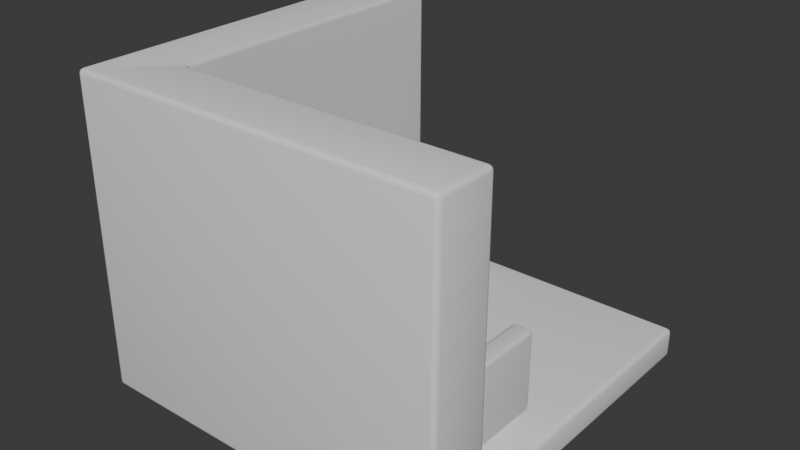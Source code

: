 # Source: simple_room.blend  (saved by Blender 5.0.119; exported with 4.5.12 LTS)
import bpy
from mathutils import Matrix  # noqa: F401  (used for matrix-valued properties, if any)

bpy.ops.wm.read_factory_settings(use_empty=True)
scene = bpy.context.scene
scene.name = 'Scene'

# ---- collections
col_collection = bpy.data.collections.new('Collection'); scene.collection.children.link(col_collection)

# ---- node groups
ng_smooth_by_angle = bpy.data.node_groups.new('Smooth by Angle', 'GeometryNodeTree')
_s = ng_smooth_by_angle.interface.new_socket(name='Mesh', in_out='OUTPUT', socket_type='NodeSocketGeometry')
_s = ng_smooth_by_angle.interface.new_socket(name='Mesh', in_out='INPUT', socket_type='NodeSocketGeometry')
_s = ng_smooth_by_angle.interface.new_socket(name='Angle', in_out='INPUT', socket_type='NodeSocketFloat')
_s.subtype = 'ANGLE'
_s.default_value = 0.5236
_s.min_value = 0.0
_s.max_value = 3.142
_s.description = 'Maximum face angle for smooth edges'
_s = ng_smooth_by_angle.interface.new_socket(name='Ignore Sharpness', in_out='INPUT', socket_type='NodeSocketBool')
_s.force_non_field = True
ng_smooth_by_angle.is_modifier = True
_N = ng_smooth_by_angle.nodes; _L = ng_smooth_by_angle.links
n0 = _N.new('GeometryNodeSetShadeSmooth'); n0.name = 'Set Shade Smooth'; n0.location = (120, -80)
n0.domain = 'EDGE'
n1 = _N.new('GeometryNodeSetShadeSmooth'); n1.name = 'Set Shade Smooth.001'; n1.location = (300, -80)
n2 = _N.new('NodeGroupOutput'); n2.name = 'Group Output'; n2.location = (480, -80)
n3 = _N.new('GeometryNodeInputMeshEdgeAngle'); n3.name = 'Edge Angle'; n3.location = (-440, -240)
n4 = _N.new('NodeGroupInput'); n4.name = 'Group Input'; n4.location = (-80, -80)
n5 = _N.new('GeometryNodeInputEdgeSmooth'); n5.name = 'Is Edge Smooth'; n5.location = (-260, -120)
n6 = _N.new('GeometryNodeInputShadeSmooth'); n6.name = 'Is Shade Smooth'; n6.location = (-440, -397)
n7 = _N.new('FunctionNodeCompare'); n7.name = 'Compare'; n7.location = (-260, -260)
n7.operation = 'LESS_EQUAL'
n7.inputs[6].default_value = (0.0, 0.0, 0.0, 0.0)
n7.inputs[7].default_value = (0.0, 0.0, 0.0, 0.0)
n8 = _N.new('FunctionNodeBooleanMath'); n8.name = 'Boolean Math.001'; n8.location = (-80, -260)
n9 = _N.new('NodeGroupInput'); n9.name = 'Group Input.001'; n9.location = (-440, -329)
n10 = _N.new('NodeGroupInput'); n10.name = 'Group Input.002'; n10.location = (-259, -189)
n11 = _N.new('FunctionNodeBooleanMath'); n11.name = 'Boolean Math'; n11.location = (-80, -149)
n11.operation = 'OR'
n12 = _N.new('FunctionNodeBooleanMath'); n12.name = 'Boolean Math.002'; n12.location = (-260, -380)
n12.operation = 'OR'
n13 = _N.new('NodeGroupInput'); n13.name = 'Group Input.003'; n13.location = (-440, -460)
_L.new(n3.outputs[0], n7.inputs[0])
_L.new(n1.outputs[0], n2.inputs[0])
_L.new(n9.outputs[1], n7.inputs[1])
_L.new(n7.outputs[0], n8.inputs[0])
_L.new(n4.outputs[0], n0.inputs[0])
_L.new(n0.outputs[0], n1.inputs[0])
_L.new(n8.outputs[0], n0.inputs[2])
_L.new(n10.outputs[2], n11.inputs[1])
_L.new(n5.outputs[0], n11.inputs[0])
_L.new(n11.outputs[0], n0.inputs[1])
_L.new(n13.outputs[2], n12.inputs[1])
_L.new(n6.outputs[0], n12.inputs[0])
_L.new(n12.outputs[0], n8.inputs[1])
n2.is_active_output = True

# ---- world
world_world = bpy.data.worlds.new('World'); scene.world = world_world
world_world.use_nodes = True; world_world.node_tree.nodes.clear()
_N = world_world.node_tree.nodes; _L = world_world.node_tree.links
n0 = _N.new('ShaderNodeOutputWorld'); n0.name = 'World Output'; n0.location = (200, 100)
n1 = _N.new('ShaderNodeBackground'); n1.name = 'Background'; n1.location = (-200, 100)
n1.inputs[0].default_value = (0.05088, 0.05088, 0.05088, 1.0)
_L.new(n1.outputs[0], n0.inputs[0])
n0.is_active_output = True
world_world.color = (0.05088, 0.05088, 0.05088)
world_world.sun_shadow_jitter_overblur = 0.0

# ---- meshes
me_cube_001 = bpy.data.meshes.new('Cube.001')
me_cube_001.from_pydata([(-1.0, -1.0, -1.0), (-1.0, -1.0, 1.0), (-1.0, 1.0, -1.0), (-1.0, 1.0, 1.0), (1.0, -1.0, -1.0), (1.0, -1.0, 1.0)], [], [(0, 1, 3, 2), (4, 5, 1, 0)])
me_cube_001.polygons.foreach_set('use_smooth', [True] * 2)
_uv = me_cube_001.uv_layers.new(name='UVMap')
_uv.uv.foreach_set('vector', [0.375, 0.0, 0.625, 0.0, 0.625, 0.25, 0.375, 0.25, 0.375, 0.75, 0.625, 0.75, 0.625, 1.0, 0.375, 1.0])
me_cube_001.update()
me_cube_002 = bpy.data.meshes.new('Cube.002')
me_cube_002.from_pydata([(-1.0, -1.0, -1.0), (-1.0, 1.0, -1.0), (1.0, -1.0, -1.0), (1.0, 1.0, -1.0)], [], [(1, 3, 2, 0)])
me_cube_002.polygons.foreach_set('use_smooth', [True] * 1)
_uv = me_cube_002.uv_layers.new(name='UVMap')
_uv.uv.foreach_set('vector', [0.125, 0.5, 0.375, 0.5, 0.375, 0.75, 0.125, 0.75])
me_cube_002.update()
me_cube_003 = bpy.data.meshes.new('Cube.003')
me_cube_003.from_pydata([(-1.0, -1.0, -0.7807), (-1.0, -1.0, 0.7807), (-1.0, 1.0, -0.7807), (-1.0, 1.0, 0.7807), (1.0, -1.0, -0.7807), (1.0, -1.0, 0.7807), (1.0, 1.0, -0.7807), (1.0, 1.0, 0.7807), (1.0, -1.0, -0.3179), (1.0, 1.0, -0.3179), (-1.0, 1.0, -0.3179), (-1.0, -1.0, -0.3179), (-0.6595, 1.0, -0.7807), (0.6595, 1.0, -0.7807), (0.6595, 1.0, 0.7807), (-0.6595, 1.0, 0.7807), (0.6595, -1.0, -0.7807), (-0.6595, -1.0, -0.7807), (-0.6595, -1.0, 0.7807), (0.6595, -1.0, 0.7807), (-0.6595, -1.0, -0.3179), (0.6595, -1.0, -0.3179), (0.6595, 1.0, -0.3179), (-0.6595, 1.0, -0.3179), (-1.0, -0.5814, -0.7807), (-1.0, -0.5814, 0.7807), (1.0, -0.5814, -0.7807), (1.0, -0.5814, 0.7807), (-0.6595, -0.5814, 0.7807), (0.6595, -0.5814, 0.7807), (0.6595, -0.5814, -0.7807), (-0.6595, -0.5814, -0.7807), (1.0, -0.5814, -0.3179), (-1.0, -0.5814, -0.3179), (0.6595, -0.5814, -0.3179), (-0.6595, -0.5814, -0.3179)], [], [(33, 25, 3, 10), (4, 8, 21, 16), (32, 27, 5, 8), (26, 32, 8, 4), (13, 22, 9, 6), (17, 20, 11, 0), (24, 33, 10, 2), (18, 20, 21, 19), (2, 10, 23, 12), (28, 18, 19, 29), (30, 16, 17, 31), (20, 17, 16, 21), (22, 13, 12, 23), (10, 3, 15, 23), (30, 26, 4, 16), (24, 31, 17, 0), (22, 14, 7, 9), (27, 29, 19, 5), (28, 25, 1, 18), (8, 5, 19, 21), (20, 18, 1, 11), (15, 3, 25, 28), (7, 14, 29, 27), (2, 12, 31, 24), (13, 6, 26, 30), (13, 30, 31, 12), (22, 23, 35, 34), (0, 11, 33, 24), (6, 9, 32, 26), (9, 7, 27, 32), (11, 1, 25, 33), (29, 34, 35, 28), (22, 34, 29, 14), (15, 28, 35, 23)])
me_cube_003.polygons.foreach_set('use_smooth', [True] * 34)
_uv = me_cube_003.uv_layers.new(name='UVMap')
_uv.uv.foreach_set('vector', [0.4384, 0.05233, 0.625, 0.05233, 0.625, 0.25, 0.4384, 0.25, 0.375, 0.75, 0.4384, 0.75, 0.4384, 0.7863, 0.375, 0.7863, 0.4384, 0.6977, 0.625, 0.6977, 0.625, 0.75, 0.4384, 0.75, 0.375, 0.6977, 0.4384, 0.6977, 0.4384, 0.75, 0.375, 0.75, 0.375, 0.4637, 0.4384, 0.4637, 0.4384, 0.5, 0.375, 0.5, 0.375, 0.9637, 0.4384, 0.9637, 0.4384, 1.0, 0.375, 1.0, 0.375, 0.05233, 0.4384, 0.05233, 0.4384, 0.25, 0.375, 0.25, 0.625, 0.9637, 0.4384, 0.9637, 0.4384, 0.7863, 0.625, 0.7863, 0.375, 0.25, 0.4384, 0.25, 0.4384, 0.2863, 0.375, 0.2863, 0.8387, 0.6977, 0.8387, 0.75, 0.6613, 0.75, 0.6613, 0.6977, 0.3387, 0.6977, 0.3387, 0.75, 0.1613, 0.75, 0.1613, 0.6977, 0.4384, 0.9637, 0.375, 0.9637, 0.375, 0.7863, 0.4384, 0.7863, 0.4384, 0.4637, 0.375, 0.4637, 0.375, 0.2863, 0.4384, 0.2863, 0.4384, 0.25, 0.625, 0.25, 0.625, 0.2863, 0.4384, 0.2863, 0.3387, 0.6977, 0.375, 0.6977, 0.375, 0.75, 0.3387, 0.75, 0.125, 0.6977, 0.1613, 0.6977, 0.1613, 0.75, 0.125, 0.75, 0.4384, 0.4637, 0.625, 0.4637, 0.625, 0.5, 0.4384, 0.5, 0.625, 0.6977, 0.6613, 0.6977, 0.6613, 0.75, 0.625, 0.75, 0.8387, 0.6977, 0.875, 0.6977, 0.875, 0.75, 0.8387, 0.75, 0.4384, 0.75, 0.625, 0.75, 0.625, 0.7863, 0.4384, 0.7863, 0.4384, 0.9637, 0.625, 0.9637, 0.625, 1.0, 0.4384, 1.0, 0.8387, 0.5, 0.875, 0.5, 0.875, 0.6977, 0.8387, 0.6977, 0.625, 0.5, 0.6613, 0.5, 0.6613, 0.6977, 0.625, 0.6977, 0.125, 0.5, 0.1613, 0.5, 0.1613, 0.6977, 0.125, 0.6977, 0.3387, 0.5, 0.375, 0.5, 0.375, 0.6977, 0.3387, 0.6977, 0.3387, 0.5, 0.3387, 0.6977, 0.1613, 0.6977, 0.1613, 0.5, 0.4384, 0.4637, 0.4384, 0.2863, 0.0, 0.0, 0.0, 0.0, 0.375, 0.0, 0.4384, 0.0, 0.4384, 0.05233, 0.375, 0.05233, 0.375, 0.5, 0.4384, 0.5, 0.4384, 0.6977, 0.375, 0.6977, 0.4384, 0.5, 0.625, 0.5, 0.625, 0.6977, 0.4384, 0.6977, 0.4384, 0.0, 0.625, 0.0, 0.625, 0.05233, 0.4384, 0.05233, 0.6613, 0.6977, 0.0, 0.0, 0.0, 0.0, 0.8387, 0.6977, 0.4384, 0.4637, 0.0, 0.0, 0.6613, 0.6977, 0.6613, 0.5, 0.8387, 0.5, 0.8387, 0.6977, 0.0, 0.0, 0.4384, 0.2863])
me_cube_003.update()
me_cube_006 = bpy.data.meshes.new('Cube.006')
me_cube_006.from_pydata([(0.6595, 1.0, 1.186), (-0.6595, 1.0, 1.186), (0.6595, -0.5814, 1.186), (-0.6595, -0.5814, 1.186)], [], [(0, 1, 3, 2)])
me_cube_006.polygons.foreach_set('use_smooth', [True] * 1)
_uv = me_cube_006.uv_layers.new(name='UVMap')
_uv.uv.foreach_set('vector', [0.4384, 0.4637, 0.4384, 0.2863, 0.0, 0.0, 0.0, 0.0])
me_cube_006.update()
me_cube_007 = bpy.data.meshes.new('Cube.007')
me_cube_007.from_pydata([(0.6595, 0.7907, 0.0), (-0.6595, 0.7907, 0.0), (0.6595, -0.7907, 0.0), (-0.6595, -0.7907, 0.0)], [], [(0, 1, 3, 2)])
me_cube_007.polygons.foreach_set('use_smooth', [True] * 1)
_uv = me_cube_007.uv_layers.new(name='UVMap')
_uv.uv.foreach_set('vector', [0.4384, 0.4637, 0.4384, 0.2863, 0.0, 0.0, 0.0, 0.0])
me_cube_007.update()
me_cube_008 = bpy.data.meshes.new('Cube.008')
me_cube_008.from_pydata([(0.6595, 0.7907, 0.0), (-0.6595, 0.7907, 0.0), (0.6595, -0.7907, 0.0), (-0.6595, -0.7907, 0.0)], [], [(0, 1, 3, 2)])
me_cube_008.polygons.foreach_set('use_smooth', [True] * 1)
_uv = me_cube_008.uv_layers.new(name='UVMap')
_uv.uv.foreach_set('vector', [0.4384, 0.4637, 0.4384, 0.2863, 0.0, 0.0, 0.0, 0.0])
me_cube_008.update()
me_cylinder = bpy.data.meshes.new('Cylinder')
me_cylinder.from_pydata([(0.0, 1.0, -1.0), (0.0, 1.0, 1.0), (0.1951, 0.9808, -1.0), (0.1951, 0.9808, 1.0), (0.3827, 0.9239, -1.0), (0.3827, 0.9239, 1.0), (0.5556, 0.8315, -1.0), (0.5556, 0.8315, 1.0), (0.7071, 0.7071, -1.0), (0.7071, 0.7071, 1.0), (0.8315, 0.5556, -1.0), (0.8315, 0.5556, 1.0), (0.9239, 0.3827, -1.0), (0.9239, 0.3827, 1.0), (0.9808, 0.1951, -1.0), (0.9808, 0.1951, 1.0), (1.0, 0.0, -1.0), (1.0, 0.0, 1.0), (0.9808, -0.1951, -1.0), (0.9808, -0.1951, 1.0), (0.9239, -0.3827, -1.0), (0.9239, -0.3827, 1.0), (0.8315, -0.5556, -1.0), (0.8315, -0.5556, 1.0), (0.7071, -0.7071, -1.0), (0.7071, -0.7071, 1.0), (0.5556, -0.8315, -1.0), (0.5556, -0.8315, 1.0), (0.3827, -0.9239, -1.0), (0.3827, -0.9239, 1.0), (0.1951, -0.9808, -1.0), (0.1951, -0.9808, 1.0), (0.0, -1.0, -1.0), (0.0, -1.0, 1.0), (-0.1951, -0.9808, -1.0), (-0.1951, -0.9808, 1.0), (-0.3827, -0.9239, -1.0), (-0.3827, -0.9239, 1.0), (-0.5556, -0.8315, -1.0), (-0.5556, -0.8315, 1.0), (-0.7071, -0.7071, -1.0), (-0.7071, -0.7071, 1.0), (-0.8315, -0.5556, -1.0), (-0.8315, -0.5556, 1.0), (-0.9239, -0.3827, -1.0), (-0.9239, -0.3827, 1.0), (-0.9808, -0.1951, -1.0), (-0.9808, -0.1951, 1.0), (-1.0, 0.0, -1.0), (-1.0, 0.0, 1.0), (-0.9808, 0.1951, -1.0), (-0.9808, 0.1951, 1.0), (-0.9239, 0.3827, -1.0), (-0.9239, 0.3827, 1.0), (-0.8315, 0.5556, -1.0), (-0.8315, 0.5556, 1.0), (-0.7071, 0.7071, -1.0), (-0.7071, 0.7071, 1.0), (-0.5556, 0.8315, -1.0), (-0.5556, 0.8315, 1.0), (-0.3827, 0.9239, -1.0), (-0.3827, 0.9239, 1.0), (-0.1951, 0.9808, -1.0), (-0.1951, 0.9808, 1.0)], [], [(0, 1, 3, 2), (2, 3, 5, 4), (4, 5, 7, 6), (6, 7, 9, 8), (8, 9, 11, 10), (10, 11, 13, 12), (12, 13, 15, 14), (14, 15, 17, 16), (16, 17, 19, 18), (18, 19, 21, 20), (20, 21, 23, 22), (22, 23, 25, 24), (24, 25, 27, 26), (26, 27, 29, 28), (28, 29, 31, 30), (30, 31, 33, 32), (32, 33, 35, 34), (34, 35, 37, 36), (36, 37, 39, 38), (38, 39, 41, 40), (40, 41, 43, 42), (42, 43, 45, 44), (44, 45, 47, 46), (46, 47, 49, 48), (48, 49, 51, 50), (50, 51, 53, 52), (52, 53, 55, 54), (54, 55, 57, 56), (56, 57, 59, 58), (58, 59, 61, 60), (3, 1, 63, 61, 59, 57, 55, 53, 51, 49, 47, 45, 43, 41, 39, 37, 35, 33, 31, 29, 27, 25, 23, 21, 19, 17, 15, 13, 11, 9, 7, 5), (60, 61, 63, 62), (62, 63, 1, 0), (0, 2, 4, 6, 8, 10, 12, 14, 16, 18, 20, 22, 24, 26, 28, 30, 32, 34, 36, 38, 40, 42, 44, 46, 48, 50, 52, 54, 56, 58, 60, 62)])
me_cylinder.polygons.foreach_set('use_smooth', [True] * 34)
_uv = me_cylinder.uv_layers.new(name='UVMap')
_uv.uv.foreach_set('vector', [1.0, 0.5, 1.0, 1.0, 0.9688, 1.0, 0.9688, 0.5, 0.9688, 0.5, 0.9688, 1.0, 0.9375, 1.0, 0.9375, 0.5, 0.9375, 0.5, 0.9375, 1.0, 0.9062, 1.0, 0.9062, 0.5, 0.9062, 0.5, 0.9062, 1.0, 0.875, 1.0, 0.875, 0.5, 0.875, 0.5, 0.875, 1.0, 0.8438, 1.0, 0.8438, 0.5, 0.8438, 0.5, 0.8438, 1.0, 0.8125, 1.0, 0.8125, 0.5, 0.8125, 0.5, 0.8125, 1.0, 0.7812, 1.0, 0.7812, 0.5, 0.7812, 0.5, 0.7812, 1.0, 0.75, 1.0, 0.75, 0.5, 0.75, 0.5, 0.75, 1.0, 0.7188, 1.0, 0.7188, 0.5, 0.7188, 0.5, 0.7188, 1.0, 0.6875, 1.0, 0.6875, 0.5, 0.6875, 0.5, 0.6875, 1.0, 0.6562, 1.0, 0.6562, 0.5, 0.6562, 0.5, 0.6562, 1.0, 0.625, 1.0, 0.625, 0.5, 0.625, 0.5, 0.625, 1.0, 0.5938, 1.0, 0.5938, 0.5, 0.5938, 0.5, 0.5938, 1.0, 0.5625, 1.0, 0.5625, 0.5, 0.5625, 0.5, 0.5625, 1.0, 0.5312, 1.0, 0.5312, 0.5, 0.5312, 0.5, 0.5312, 1.0, 0.5, 1.0, 0.5, 0.5, 0.5, 0.5, 0.5, 1.0, 0.4688, 1.0, 0.4688, 0.5, 0.4688, 0.5, 0.4688, 1.0, 0.4375, 1.0, 0.4375, 0.5, 0.4375, 0.5, 0.4375, 1.0, 0.4062, 1.0, 0.4062, 0.5, 0.4062, 0.5, 0.4062, 1.0, 0.375, 1.0, 0.375, 0.5, 0.375, 0.5, 0.375, 1.0, 0.3438, 1.0, 0.3438, 0.5, 0.3438, 0.5, 0.3438, 1.0, 0.3125, 1.0, 0.3125, 0.5, 0.3125, 0.5, 0.3125, 1.0, 0.2812, 1.0, 0.2812, 0.5, 0.2812, 0.5, 0.2812, 1.0, 0.25, 1.0, 0.25, 0.5, 0.25, 0.5, 0.25, 1.0, 0.2188, 1.0, 0.2188, 0.5, 0.2188, 0.5, 0.2188, 1.0, 0.1875, 1.0, 0.1875, 0.5, 0.1875, 0.5, 0.1875, 1.0, 0.1562, 1.0, 0.1562, 0.5, 0.1562, 0.5, 0.1562, 1.0, 0.125, 1.0, 0.125, 0.5, 0.125, 0.5, 0.125, 1.0, 0.09375, 1.0, 0.09375, 0.5, 0.09375, 0.5, 0.09375, 1.0, 0.0625, 1.0, 0.0625, 0.5, 0.2968, 0.4854, 0.25, 0.49, 0.2032, 0.4854, 0.1582, 0.4717, 0.1167, 0.4496, 0.08029, 0.4197, 0.05045, 0.3833, 0.02827, 0.3418, 0.01461, 0.2968, 0.01, 0.25, 0.01461, 0.2032, 0.02827, 0.1582, 0.05045, 0.1167, 0.08029, 0.08029, 0.1167, 0.05045, 0.1582, 0.02827, 0.2032, 0.01461, 0.25, 0.01, 0.2968, 0.01461, 0.3418, 0.02827, 0.3833, 0.05045, 0.4197, 0.08029, 0.4496, 0.1167, 0.4717, 0.1582, 0.4854, 0.2032, 0.49, 0.25, 0.4854, 0.2968, 0.4717, 0.3418, 0.4496, 0.3833, 0.4197, 0.4197, 0.3833, 0.4496, 0.3418, 0.4717, 0.0625, 0.5, 0.0625, 1.0, 0.03125, 1.0, 0.03125, 0.5, 0.03125, 0.5, 0.03125, 1.0, 0.0, 1.0, 0.0, 0.5, 0.75, 0.49, 0.7968, 0.4854, 0.8418, 0.4717, 0.8833, 0.4496, 0.9197, 0.4197, 0.9496, 0.3833, 0.9717, 0.3418, 0.9854, 0.2968, 0.99, 0.25, 0.9854, 0.2032, 0.9717, 0.1582, 0.9496, 0.1167, 0.9197, 0.08029, 0.8833, 0.05045, 0.8418, 0.02827, 0.7968, 0.01461, 0.75, 0.01, 0.7032, 0.01461, 0.6582, 0.02827, 0.6167, 0.05045, 0.5803, 0.08029, 0.5504, 0.1167, 0.5283, 0.1582, 0.5146, 0.2032, 0.51, 0.25, 0.5146, 0.2968, 0.5283, 0.3418, 0.5504, 0.3833, 0.5803, 0.4197, 0.6167, 0.4496, 0.6582, 0.4717, 0.7032, 0.4854])
me_cylinder.update()
me_cube_009 = bpy.data.meshes.new('Cube.009')
me_cube_009.from_pydata([(-0.597, -0.3177, -8.941e-08), (-0.597, -0.3177, 0.5124), (-0.597, 0.3419, -8.941e-08), (-0.597, 0.3419, 0.5124), (0.597, -0.3177, -8.941e-08), (0.597, -0.3177, 0.5124), (0.597, 0.3419, -8.941e-08), (0.597, 0.3419, 0.5124), (0.597, -0.3177, 0.1519), (0.597, 0.3419, 0.1519), (-0.597, 0.3419, 0.1519), (-0.597, -0.3177, 0.1519), (-0.4703, 0.3419, -8.941e-08), (0.4703, 0.3419, -8.941e-08), (0.4703, 0.3419, 0.5124), (-0.4703, 0.3419, 0.5124), (0.4703, -0.3177, -8.941e-08), (-0.4703, -0.3177, -8.941e-08), (-0.4703, -0.3177, 0.5124), (0.4703, -0.3177, 0.5124), (-0.4703, -0.3177, 0.1519), (0.4703, -0.3177, 0.1519), (0.4703, 0.3419, 0.1519), (-0.4703, 0.3419, 0.1519), (-0.597, -0.1797, -8.941e-08), (-0.597, -0.1797, 0.5124), (0.597, -0.1797, -8.941e-08), (0.597, -0.1797, 0.5124), (-0.4703, -0.1797, 0.5124), (0.4703, -0.1797, 0.5124), (0.4703, -0.1797, -8.941e-08), (-0.4703, -0.1797, -8.941e-08), (0.597, -0.1797, 0.1519), (-0.597, -0.1797, 0.1519), (0.4703, -0.1797, 0.1519), (-0.4703, -0.1797, 0.1519)], [], [(33, 25, 3, 10), (4, 8, 21, 16), (32, 27, 5, 8), (26, 32, 8, 4), (13, 22, 9, 6), (17, 20, 11, 0), (24, 33, 10, 2), (18, 20, 21, 19), (2, 10, 23, 12), (28, 18, 19, 29), (20, 17, 16, 21), (22, 13, 12, 23), (10, 3, 15, 23), (30, 26, 4, 16), (24, 31, 17, 0), (22, 14, 7, 9), (27, 29, 19, 5), (28, 25, 1, 18), (8, 5, 19, 21), (20, 18, 1, 11), (15, 3, 25, 28), (7, 14, 29, 27), (2, 12, 31, 24), (13, 6, 26, 30), (22, 23, 35, 34), (0, 11, 33, 24), (6, 9, 32, 26), (9, 7, 27, 32), (11, 1, 25, 33), (29, 34, 35, 28), (22, 34, 29, 14), (15, 28, 35, 23), (30, 16, 17, 31), (13, 30, 31, 12)])
me_cube_009.polygons.foreach_set('use_smooth', [True] * 34)
_uv = me_cube_009.uv_layers.new(name='UVMap')
_uv.uv.foreach_set('vector', [0.4384, 0.05233, 0.625, 0.05233, 0.625, 0.25, 0.4384, 0.25, 0.375, 0.75, 0.4384, 0.75, 0.4384, 0.7863, 0.375, 0.7863, 0.4384, 0.6977, 0.625, 0.6977, 0.625, 0.75, 0.4384, 0.75, 0.375, 0.6977, 0.4384, 0.6977, 0.4384, 0.75, 0.375, 0.75, 0.375, 0.4637, 0.4384, 0.4637, 0.4384, 0.5, 0.375, 0.5, 0.375, 0.9637, 0.4384, 0.9637, 0.4384, 1.0, 0.375, 1.0, 0.375, 0.05233, 0.4384, 0.05233, 0.4384, 0.25, 0.375, 0.25, 0.625, 0.9637, 0.4384, 0.9637, 0.4384, 0.7863, 0.625, 0.7863, 0.375, 0.25, 0.4384, 0.25, 0.4384, 0.2863, 0.375, 0.2863, 0.8387, 0.6977, 0.8387, 0.75, 0.6613, 0.75, 0.6613, 0.6977, 0.4384, 0.9637, 0.375, 0.9637, 0.375, 0.7863, 0.4384, 0.7863, 0.4384, 0.4637, 0.375, 0.4637, 0.375, 0.2863, 0.4384, 0.2863, 0.4384, 0.25, 0.625, 0.25, 0.625, 0.2863, 0.4384, 0.2863, 0.3387, 0.6977, 0.375, 0.6977, 0.375, 0.75, 0.3387, 0.75, 0.125, 0.6977, 0.1613, 0.6977, 0.1613, 0.75, 0.125, 0.75, 0.4384, 0.4637, 0.625, 0.4637, 0.625, 0.5, 0.4384, 0.5, 0.625, 0.6977, 0.6613, 0.6977, 0.6613, 0.75, 0.625, 0.75, 0.8387, 0.6977, 0.875, 0.6977, 0.875, 0.75, 0.8387, 0.75, 0.4384, 0.75, 0.625, 0.75, 0.625, 0.7863, 0.4384, 0.7863, 0.4384, 0.9637, 0.625, 0.9637, 0.625, 1.0, 0.4384, 1.0, 0.8387, 0.5, 0.875, 0.5, 0.875, 0.6977, 0.8387, 0.6977, 0.625, 0.5, 0.6613, 0.5, 0.6613, 0.6977, 0.625, 0.6977, 0.125, 0.5, 0.1613, 0.5, 0.1613, 0.6977, 0.125, 0.6977, 0.3387, 0.5, 0.375, 0.5, 0.375, 0.6977, 0.3387, 0.6977, 0.4384, 0.4637, 0.4384, 0.2863, 0.0, 0.0, 0.0, 0.0, 0.375, 0.0, 0.4384, 0.0, 0.4384, 0.05233, 0.375, 0.05233, 0.375, 0.5, 0.4384, 0.5, 0.4384, 0.6977, 0.375, 0.6977, 0.4384, 0.5, 0.625, 0.5, 0.625, 0.6977, 0.4384, 0.6977, 0.4384, 0.0, 0.625, 0.0, 0.625, 0.05233, 0.4384, 0.05233, 0.6613, 0.6977, 0.0, 0.0, 0.0, 0.0, 0.8387, 0.6977, 0.4384, 0.4637, 0.0, 0.0, 0.6613, 0.6977, 0.6613, 0.5, 0.8387, 0.5, 0.8387, 0.6977, 0.0, 0.0, 0.4384, 0.2863, 0.3387, 0.6977, 0.3387, 0.75, 0.1613, 0.75, 0.1613, 0.6977, 0.3387, 0.5, 0.3387, 0.6977, 0.1613, 0.6977, 0.1613, 0.5])
me_cube_009.update()
me_cube_010 = bpy.data.meshes.new('Cube.010')
me_cube_010.from_pydata([(0.6595, 1.0, 1.186), (-1.867, 1.0, 1.186), (0.6595, -0.5814, 1.186), (-1.867, -0.5814, 1.186)], [], [(0, 1, 3, 2)])
me_cube_010.polygons.foreach_set('use_smooth', [True] * 1)
_uv = me_cube_010.uv_layers.new(name='UVMap')
_uv.uv.foreach_set('vector', [0.4384, 0.4637, 0.4384, 0.2863, 0.0, 0.0, 0.0, 0.0])
me_cube_010.update()
me_cube_011 = bpy.data.meshes.new('Cube.011')
me_cube_011.from_pydata([(0.6595, 0.7907, 0.0), (-0.6595, 0.7907, 0.0), (0.6595, -0.7907, 0.0), (-0.6595, -0.7907, 0.0)], [], [(0, 1, 3, 2)])
me_cube_011.polygons.foreach_set('use_smooth', [True] * 1)
_uv = me_cube_011.uv_layers.new(name='UVMap')
_uv.uv.foreach_set('vector', [0.4384, 0.4637, 0.4384, 0.2863, 0.0, 0.0, 0.0, 0.0])
me_cube_011.update()
me_cube_012 = bpy.data.meshes.new('Cube.012')
me_cube_012.from_pydata([(0.6595, 0.7907, 0.0), (-0.6595, 0.7907, 0.0), (0.6595, -0.7907, 0.0), (-0.6595, -0.7907, 0.0)], [], [(0, 1, 3, 2)])
me_cube_012.polygons.foreach_set('use_smooth', [True] * 1)
_uv = me_cube_012.uv_layers.new(name='UVMap')
_uv.uv.foreach_set('vector', [0.4384, 0.4637, 0.4384, 0.2863, 0.0, 0.0, 0.0, 0.0])
me_cube_012.update()
me_cylinder_001 = bpy.data.meshes.new('Cylinder.001')
me_cylinder_001.from_pydata([(0.0, 1.0, -1.0), (0.0, 1.0, 1.0), (0.1951, 0.9808, -1.0), (0.1951, 0.9808, 1.0), (0.3827, 0.9239, -1.0), (0.3827, 0.9239, 1.0), (0.5556, 0.8315, -1.0), (0.5556, 0.8315, 1.0), (0.7071, 0.7071, -1.0), (0.7071, 0.7071, 1.0), (0.8315, 0.5556, -1.0), (0.8315, 0.5556, 1.0), (0.9239, 0.3827, -1.0), (0.9239, 0.3827, 1.0), (0.9808, 0.1951, -1.0), (0.9808, 0.1951, 1.0), (1.0, 0.0, -1.0), (1.0, 0.0, 1.0), (0.9808, -0.1951, -1.0), (0.9808, -0.1951, 1.0), (0.9239, -0.3827, -1.0), (0.9239, -0.3827, 1.0), (0.8315, -0.5556, -1.0), (0.8315, -0.5556, 1.0), (0.7071, -0.7071, -1.0), (0.7071, -0.7071, 1.0), (0.5556, -0.8315, -1.0), (0.5556, -0.8315, 1.0), (0.3827, -0.9239, -1.0), (0.3827, -0.9239, 1.0), (0.1951, -0.9808, -1.0), (0.1951, -0.9808, 1.0), (0.0, -1.0, -1.0), (0.0, -1.0, 1.0), (-0.1951, -0.9808, -1.0), (-0.1951, -0.9808, 1.0), (-0.3827, -0.9239, -1.0), (-0.3827, -0.9239, 1.0), (-0.5556, -0.8315, -1.0), (-0.5556, -0.8315, 1.0), (-0.7071, -0.7071, -1.0), (-0.7071, -0.7071, 1.0), (-0.8315, -0.5556, -1.0), (-0.8315, -0.5556, 1.0), (-0.9239, -0.3827, -1.0), (-0.9239, -0.3827, 1.0), (-0.9808, -0.1951, -1.0), (-0.9808, -0.1951, 1.0), (-1.0, 0.0, -1.0), (-1.0, 0.0, 1.0), (-0.9808, 0.1951, -1.0), (-0.9808, 0.1951, 1.0), (-0.9239, 0.3827, -1.0), (-0.9239, 0.3827, 1.0), (-0.8315, 0.5556, -1.0), (-0.8315, 0.5556, 1.0), (-0.7071, 0.7071, -1.0), (-0.7071, 0.7071, 1.0), (-0.5556, 0.8315, -1.0), (-0.5556, 0.8315, 1.0), (-0.3827, 0.9239, -1.0), (-0.3827, 0.9239, 1.0), (-0.1951, 0.9808, -1.0), (-0.1951, 0.9808, 1.0)], [], [(0, 1, 3, 2), (2, 3, 5, 4), (4, 5, 7, 6), (6, 7, 9, 8), (8, 9, 11, 10), (10, 11, 13, 12), (12, 13, 15, 14), (14, 15, 17, 16), (16, 17, 19, 18), (18, 19, 21, 20), (20, 21, 23, 22), (22, 23, 25, 24), (24, 25, 27, 26), (26, 27, 29, 28), (28, 29, 31, 30), (30, 31, 33, 32), (32, 33, 35, 34), (34, 35, 37, 36), (36, 37, 39, 38), (38, 39, 41, 40), (40, 41, 43, 42), (42, 43, 45, 44), (44, 45, 47, 46), (46, 47, 49, 48), (48, 49, 51, 50), (50, 51, 53, 52), (52, 53, 55, 54), (54, 55, 57, 56), (56, 57, 59, 58), (58, 59, 61, 60), (3, 1, 63, 61, 59, 57, 55, 53, 51, 49, 47, 45, 43, 41, 39, 37, 35, 33, 31, 29, 27, 25, 23, 21, 19, 17, 15, 13, 11, 9, 7, 5), (60, 61, 63, 62), (62, 63, 1, 0), (0, 2, 4, 6, 8, 10, 12, 14, 16, 18, 20, 22, 24, 26, 28, 30, 32, 34, 36, 38, 40, 42, 44, 46, 48, 50, 52, 54, 56, 58, 60, 62)])
me_cylinder_001.polygons.foreach_set('use_smooth', [True] * 34)
_uv = me_cylinder_001.uv_layers.new(name='UVMap')
_uv.uv.foreach_set('vector', [1.0, 0.5, 1.0, 1.0, 0.9688, 1.0, 0.9688, 0.5, 0.9688, 0.5, 0.9688, 1.0, 0.9375, 1.0, 0.9375, 0.5, 0.9375, 0.5, 0.9375, 1.0, 0.9062, 1.0, 0.9062, 0.5, 0.9062, 0.5, 0.9062, 1.0, 0.875, 1.0, 0.875, 0.5, 0.875, 0.5, 0.875, 1.0, 0.8438, 1.0, 0.8438, 0.5, 0.8438, 0.5, 0.8438, 1.0, 0.8125, 1.0, 0.8125, 0.5, 0.8125, 0.5, 0.8125, 1.0, 0.7812, 1.0, 0.7812, 0.5, 0.7812, 0.5, 0.7812, 1.0, 0.75, 1.0, 0.75, 0.5, 0.75, 0.5, 0.75, 1.0, 0.7188, 1.0, 0.7188, 0.5, 0.7188, 0.5, 0.7188, 1.0, 0.6875, 1.0, 0.6875, 0.5, 0.6875, 0.5, 0.6875, 1.0, 0.6562, 1.0, 0.6562, 0.5, 0.6562, 0.5, 0.6562, 1.0, 0.625, 1.0, 0.625, 0.5, 0.625, 0.5, 0.625, 1.0, 0.5938, 1.0, 0.5938, 0.5, 0.5938, 0.5, 0.5938, 1.0, 0.5625, 1.0, 0.5625, 0.5, 0.5625, 0.5, 0.5625, 1.0, 0.5312, 1.0, 0.5312, 0.5, 0.5312, 0.5, 0.5312, 1.0, 0.5, 1.0, 0.5, 0.5, 0.5, 0.5, 0.5, 1.0, 0.4688, 1.0, 0.4688, 0.5, 0.4688, 0.5, 0.4688, 1.0, 0.4375, 1.0, 0.4375, 0.5, 0.4375, 0.5, 0.4375, 1.0, 0.4062, 1.0, 0.4062, 0.5, 0.4062, 0.5, 0.4062, 1.0, 0.375, 1.0, 0.375, 0.5, 0.375, 0.5, 0.375, 1.0, 0.3438, 1.0, 0.3438, 0.5, 0.3438, 0.5, 0.3438, 1.0, 0.3125, 1.0, 0.3125, 0.5, 0.3125, 0.5, 0.3125, 1.0, 0.2812, 1.0, 0.2812, 0.5, 0.2812, 0.5, 0.2812, 1.0, 0.25, 1.0, 0.25, 0.5, 0.25, 0.5, 0.25, 1.0, 0.2188, 1.0, 0.2188, 0.5, 0.2188, 0.5, 0.2188, 1.0, 0.1875, 1.0, 0.1875, 0.5, 0.1875, 0.5, 0.1875, 1.0, 0.1562, 1.0, 0.1562, 0.5, 0.1562, 0.5, 0.1562, 1.0, 0.125, 1.0, 0.125, 0.5, 0.125, 0.5, 0.125, 1.0, 0.09375, 1.0, 0.09375, 0.5, 0.09375, 0.5, 0.09375, 1.0, 0.0625, 1.0, 0.0625, 0.5, 0.2968, 0.4854, 0.25, 0.49, 0.2032, 0.4854, 0.1582, 0.4717, 0.1167, 0.4496, 0.08029, 0.4197, 0.05045, 0.3833, 0.02827, 0.3418, 0.01461, 0.2968, 0.01, 0.25, 0.01461, 0.2032, 0.02827, 0.1582, 0.05045, 0.1167, 0.08029, 0.08029, 0.1167, 0.05045, 0.1582, 0.02827, 0.2032, 0.01461, 0.25, 0.01, 0.2968, 0.01461, 0.3418, 0.02827, 0.3833, 0.05045, 0.4197, 0.08029, 0.4496, 0.1167, 0.4717, 0.1582, 0.4854, 0.2032, 0.49, 0.25, 0.4854, 0.2968, 0.4717, 0.3418, 0.4496, 0.3833, 0.4197, 0.4197, 0.3833, 0.4496, 0.3418, 0.4717, 0.0625, 0.5, 0.0625, 1.0, 0.03125, 1.0, 0.03125, 0.5, 0.03125, 0.5, 0.03125, 1.0, 0.0, 1.0, 0.0, 0.5, 0.75, 0.49, 0.7968, 0.4854, 0.8418, 0.4717, 0.8833, 0.4496, 0.9197, 0.4197, 0.9496, 0.3833, 0.9717, 0.3418, 0.9854, 0.2968, 0.99, 0.25, 0.9854, 0.2032, 0.9717, 0.1582, 0.9496, 0.1167, 0.9197, 0.08029, 0.8833, 0.05045, 0.8418, 0.02827, 0.7968, 0.01461, 0.75, 0.01, 0.7032, 0.01461, 0.6582, 0.02827, 0.6167, 0.05045, 0.5803, 0.08029, 0.5504, 0.1167, 0.5283, 0.1582, 0.5146, 0.2032, 0.51, 0.25, 0.5146, 0.2968, 0.5283, 0.3418, 0.5504, 0.3833, 0.5803, 0.4197, 0.6167, 0.4496, 0.6582, 0.4717, 0.7032, 0.4854])
me_cylinder_001.update()
me_cube_013 = bpy.data.meshes.new('Cube.013')
me_cube_013.from_pydata([(0.6595, 0.7907, 0.0), (-0.6595, 0.7907, 0.0), (0.6595, -0.7907, 0.0), (-0.6595, -0.7907, 0.0)], [], [(0, 1, 3, 2)])
me_cube_013.polygons.foreach_set('use_smooth', [True] * 1)
_uv = me_cube_013.uv_layers.new(name='UVMap')
_uv.uv.foreach_set('vector', [0.4384, 0.4637, 0.4384, 0.2863, 0.0, 0.0, 0.0, 0.0])
me_cube_013.update()
me_cube_019 = bpy.data.meshes.new('Cube.019')
me_cube_019.from_pydata([(0.6595, 0.7907, 0.0), (-0.6595, 0.7907, 0.0), (0.6595, -0.7907, 0.0), (-0.6595, -0.7907, 0.0)], [], [(0, 1, 3, 2)])
me_cube_019.polygons.foreach_set('use_smooth', [True] * 1)
_uv = me_cube_019.uv_layers.new(name='UVMap')
_uv.uv.foreach_set('vector', [0.4384, 0.4637, 0.4384, 0.2863, 0.0, 0.0, 0.0, 0.0])
me_cube_019.update()

# ---- objects
ob_cube = bpy.data.objects.new('Cube', me_cube_001)
ob_cube_001 = bpy.data.objects.new('Cube.001', me_cube_002)
ob_cube_002 = bpy.data.objects.new('Cube.002', me_cube_003)
ob_cube_003 = bpy.data.objects.new('Cube.003', me_cube_006)
ob_cube_004 = bpy.data.objects.new('Cube.004', me_cube_007)
ob_cube_005 = bpy.data.objects.new('Cube.005', me_cube_008)
ob_cylinder = bpy.data.objects.new('Cylinder', me_cylinder)
ob_cube_006 = bpy.data.objects.new('Cube.006', me_cube_009)
ob_cube_007 = bpy.data.objects.new('Cube.007', me_cube_010)
ob_cube_008 = bpy.data.objects.new('Cube.008', me_cube_011)
ob_cube_009 = bpy.data.objects.new('Cube.009', me_cube_012)
ob_cylinder_001 = bpy.data.objects.new('Cylinder.001', me_cylinder_001)
ob_cube_010 = bpy.data.objects.new('Cube.010', me_cube_013)
ob_cube_011 = bpy.data.objects.new('Cube.011', me_cube_019)

# ---- transforms, parenting, visibility, modifiers, constraints
ob_cube.location = (0.0, 0.0, 1.128)
_m = ob_cube.modifiers.new('Solidify', 'SOLIDIFY')
_m.thickness = -0.4
_m.use_even_offset = True
_m = ob_cube.modifiers.new('Bevel', 'BEVEL')
_m.width = 0.03
_m.width_pct = 0.03
_m.segments = 3
_m.miter_outer = 'MITER_ARC'
_m = ob_cube.modifiers.new('Smooth by Angle', 'NODES')
_m.node_group = ng_smooth_by_angle
_m.use_pin_to_last = True
_m.show_group_selector = False
ob_cube_001.location = (0.0, 0.0, 1.128)
_m = ob_cube_001.modifiers.new('Solidify', 'SOLIDIFY')
_m.thickness = 0.2
_m = ob_cube_001.modifiers.new('Bevel', 'BEVEL')
_m.width = 0.03
_m.width_pct = 0.03
_m.segments = 3
_m = ob_cube_001.modifiers.new('Smooth by Angle', 'NODES')
_m.node_group = ng_smooth_by_angle
_m.use_pin_to_last = True
_m.show_group_selector = False
ob_cube_002.location = (0.4648, -0.6808, 0.6575)
ob_cube_002.scale = (0.3722, 0.3298, 0.3282)
_m = ob_cube_002.modifiers.new('Bevel', 'BEVEL')
_m.width = 0.07
_m.width_pct = 0.07
_m.segments = 3
_m.miter_outer = 'MITER_ARC'
_m = ob_cube_002.modifiers.new('Smooth by Angle', 'NODES')
_m.node_group = ng_smooth_by_angle
_m.use_pin_to_last = True
_m.show_group_selector = False
ob_cube_003.location = (0.4648, -0.6808, 0.1658)
ob_cube_003.scale = (0.3722, 0.3298, 0.3282)
_m = ob_cube_003.modifiers.new('Solidify', 'SOLIDIFY')
_m.thickness = -0.29
_m = ob_cube_003.modifiers.new('Bevel', 'BEVEL')
_m.width = 0.07
_m.width_pct = 0.07
_m.segments = 3
_m.miter_outer = 'MITER_ARC'
_m = ob_cube_003.modifiers.new('Smooth by Angle', 'NODES')
_m.node_group = ng_smooth_by_angle
_m.use_pin_to_last = True
_m.show_group_selector = False
ob_cube_004.location = (0.4648, -0.8386, 0.8398)
ob_cube_004.rotation_euler = (-1.076, -1.954e-16, 1.167e-16)
ob_cube_004.scale = (0.3256, 0.289, 0.2897)
_m = ob_cube_004.modifiers.new('Solidify', 'SOLIDIFY')
_m.thickness = -0.29
_m = ob_cube_004.modifiers.new('Bevel', 'BEVEL')
_m.width = 0.127
_m.width_pct = 0.127
_m.segments = 3
_m.miter_outer = 'MITER_ARC'
_m = ob_cube_004.modifiers.new('Smooth by Angle', 'NODES')
_m.node_group = ng_smooth_by_angle
_m.use_pin_to_last = True
_m.show_group_selector = False
ob_cube_005.location = (0.5899, -0.6633, 0.724)
ob_cube_005.rotation_euler = (-0.8365, 0.1206, 0.5323)
ob_cube_005.scale = (0.1638, 0.1533, 0.152)
_m = ob_cube_005.modifiers.new('Solidify', 'SOLIDIFY')
_m.thickness = -0.431
_m = ob_cube_005.modifiers.new('Bevel', 'BEVEL')
_m.width = 0.2
_m.width_pct = 0.2
_m.segments = 3
_m.miter_outer = 'MITER_ARC'
_m = ob_cube_005.modifiers.new('Smooth by Angle', 'NODES')
_m.node_group = ng_smooth_by_angle
_m.use_pin_to_last = True
_m.show_group_selector = False
ob_cylinder.location = (0.6748, -0.5157, 0.365)
ob_cylinder.scale = (0.06449, 0.05714, 0.04418)
_m = ob_cylinder.modifiers.new('Mirror', 'MIRROR')
_m.use_axis = (True, True, False)
_m.mirror_object = ob_cube_002
_m = ob_cylinder.modifiers.new('Smooth by Angle', 'NODES')
_m.node_group = ng_smooth_by_angle
_m.use_pin_to_last = True
_m.show_group_selector = False
ob_cube_006.location = (-0.6702, 0.3041, 0.3902)
ob_cube_006.rotation_euler = (0.0, -0.0, -1.571)
_m = ob_cube_006.modifiers.new('Bevel', 'BEVEL')
_m.width = 0.03
_m.width_pct = 0.03
_m.segments = 4
_m.miter_outer = 'MITER_ARC'
_m = ob_cube_006.modifiers.new('Smooth by Angle', 'NODES')
_m.node_group = ng_smooth_by_angle
_m.use_pin_to_last = True
_m.show_group_selector = False
ob_cube_007.location = (-0.6582, 0.0793, 0.1547)
ob_cube_007.rotation_euler = (0.0, -0.0, -1.571)
ob_cube_007.scale = (0.3722, 0.3298, 0.3282)
_m = ob_cube_007.modifiers.new('Solidify', 'SOLIDIFY')
_m.thickness = -0.29
_m = ob_cube_007.modifiers.new('Bevel', 'BEVEL')
_m.width = 0.07
_m.width_pct = 0.07
_m.segments = 3
_m.miter_outer = 'MITER_ARC'
_m = ob_cube_007.modifiers.new('Smooth by Angle', 'NODES')
_m.node_group = ng_smooth_by_angle
_m.use_pin_to_last = True
_m.show_group_selector = False
ob_cube_008.location = (-0.816, 0.0793, 0.8288)
ob_cube_008.rotation_euler = (-1.076, -1.954e-16, -1.571)
ob_cube_008.scale = (0.3256, 0.289, 0.2897)
_m = ob_cube_008.modifiers.new('Solidify', 'SOLIDIFY')
_m.thickness = -0.29
_m = ob_cube_008.modifiers.new('Bevel', 'BEVEL')
_m.width = 0.127
_m.width_pct = 0.127
_m.segments = 3
_m.miter_outer = 'MITER_ARC'
_m = ob_cube_008.modifiers.new('Smooth by Angle', 'NODES')
_m.node_group = ng_smooth_by_angle
_m.use_pin_to_last = True
_m.show_group_selector = False
ob_cube_009.location = (-0.6406, -0.0458, 0.7129)
ob_cube_009.rotation_euler = (-0.8365, 0.1206, -1.039)
ob_cube_009.scale = (0.1638, 0.1533, 0.152)
_m = ob_cube_009.modifiers.new('Solidify', 'SOLIDIFY')
_m.thickness = -0.431
_m = ob_cube_009.modifiers.new('Bevel', 'BEVEL')
_m.width = 0.2
_m.width_pct = 0.2
_m.segments = 3
_m.miter_outer = 'MITER_ARC'
_m = ob_cube_009.modifiers.new('Smooth by Angle', 'NODES')
_m.node_group = ng_smooth_by_angle
_m.use_pin_to_last = True
_m.show_group_selector = False
ob_cylinder_001.location = (-0.493, -0.1307, 0.3539)
ob_cylinder_001.rotation_euler = (0.0, -0.0, -1.571)
ob_cylinder_001.scale = (0.06449, 0.05714, 0.04418)
_m = ob_cylinder_001.modifiers.new('Mirror', 'MIRROR')
_m.use_axis = (True, True, False)
_m.mirror_object = ob_cube_006
_m = ob_cylinder_001.modifiers.new('Smooth by Angle', 'NODES')
_m.node_group = ng_smooth_by_angle
_m.use_pin_to_last = True
_m.show_group_selector = False
ob_cube_010.location = (-0.816, 0.5255, 0.8288)
ob_cube_010.rotation_euler = (-1.076, -1.954e-16, -1.571)
ob_cube_010.scale = (0.3256, 0.289, 0.2897)
_m = ob_cube_010.modifiers.new('Solidify', 'SOLIDIFY')
_m.thickness = -0.29
_m = ob_cube_010.modifiers.new('Bevel', 'BEVEL')
_m.width = 0.127
_m.width_pct = 0.127
_m.segments = 3
_m.miter_outer = 'MITER_ARC'
_m = ob_cube_010.modifiers.new('Smooth by Angle', 'NODES')
_m.node_group = ng_smooth_by_angle
_m.use_pin_to_last = True
_m.show_group_selector = False
ob_cube_011.location = (-0.6406, 0.6629, 0.7129)
ob_cube_011.rotation_euler = (-0.8365, -0.1206, -2.103)
ob_cube_011.scale = (-0.1638, 0.1533, 0.152)
_m = ob_cube_011.modifiers.new('Solidify', 'SOLIDIFY')
_m.thickness = -0.431
_m = ob_cube_011.modifiers.new('Bevel', 'BEVEL')
_m.width = 0.2
_m.width_pct = 0.2
_m.segments = 3
_m.miter_outer = 'MITER_ARC'
_m = ob_cube_011.modifiers.new('Smooth by Angle', 'NODES')
_m.node_group = ng_smooth_by_angle
_m.use_pin_to_last = True
_m.show_group_selector = False

# ---- collection membership
col_collection.objects.link(ob_cube)
col_collection.objects.link(ob_cube_001)
col_collection.objects.link(ob_cube_002)
col_collection.objects.link(ob_cube_003)
col_collection.objects.link(ob_cube_004)
col_collection.objects.link(ob_cube_005)
col_collection.objects.link(ob_cylinder)
col_collection.objects.link(ob_cube_006)
col_collection.objects.link(ob_cube_007)
col_collection.objects.link(ob_cube_008)
col_collection.objects.link(ob_cube_009)
col_collection.objects.link(ob_cylinder_001)
col_collection.objects.link(ob_cube_010)
col_collection.objects.link(ob_cube_011)

# ---- scene / render settings (as saved in the file)
scene.frame_start = 1; scene.frame_end = 250; scene.frame_set(1)
scene.render.engine = 'BLENDER_EEVEE_NEXT'
scene.render.bake_bias = 0.0
scene.render.bake_samples = 0
scene.cycles.sampling_pattern = 'TABULATED_SOBOL'
scene.eevee.use_volume_custom_range = False
bpy.context.view_layer.update()

# ---- added for rendering (the .blend has no active camera and no usable light): camera, sun
cam_auto = bpy.data.cameras.new('AutoCamera')
cam_auto.lens = 50.0
cam_auto.sensor_width = 36.0
cam_auto.clip_end = 1000.0
ob_auto_camera = bpy.data.objects.new('AutoCamera', cam_auto)
scene.collection.objects.link(ob_auto_camera)
ob_auto_camera.location = (3.44496, -4.57396, 4.04355)
ob_auto_camera.rotation_euler = (1.09748, -7.21219e-08, 0.694738)
scene.camera = ob_auto_camera
light_auto_sun = bpy.data.lights.new('AutoSun', 'SUN')
light_auto_sun.energy = 3.0
light_auto_sun.angle = 0.0523599
ob_auto_sun = bpy.data.objects.new('AutoSun', light_auto_sun)
scene.collection.objects.link(ob_auto_sun)
ob_auto_sun.rotation_euler = (0.872665, 0.174533, 0.523599)
bpy.context.view_layer.update()
